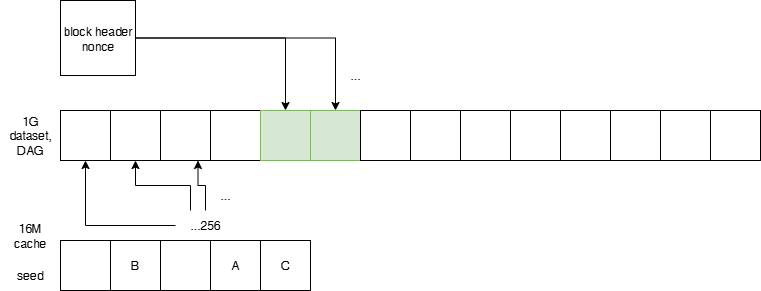

The diagram above was exported from draw.io. Its source (the exported page's mxGraphModel, read from the mxfile embedded in the PNG):
<mxGraphModel dx="1213" dy="833" grid="1" gridSize="10" guides="1" tooltips="1" connect="1" arrows="1" fold="1" page="1" pageScale="1" pageWidth="850" pageHeight="1100" math="0" shadow="0">
  <root>
    <mxCell id="0" />
    <mxCell id="1" parent="0" />
    <mxCell id="jtRv0mbF-8AdmDQVWxcE-1" value="" style="whiteSpace=wrap;html=1;aspect=fixed;" parent="1" vertex="1">
      <mxGeometry x="115" y="420" width="50" height="50" as="geometry" />
    </mxCell>
    <mxCell id="jtRv0mbF-8AdmDQVWxcE-2" value="B" style="whiteSpace=wrap;html=1;aspect=fixed;" parent="1" vertex="1">
      <mxGeometry x="165" y="420" width="50" height="50" as="geometry" />
    </mxCell>
    <mxCell id="jtRv0mbF-8AdmDQVWxcE-11" value="A" style="whiteSpace=wrap;html=1;aspect=fixed;" parent="1" vertex="1">
      <mxGeometry x="265" y="420" width="50" height="50" as="geometry" />
    </mxCell>
    <mxCell id="jtRv0mbF-8AdmDQVWxcE-41" value="C" style="whiteSpace=wrap;html=1;aspect=fixed;" parent="1" vertex="1">
      <mxGeometry x="315" y="420" width="50" height="50" as="geometry" />
    </mxCell>
    <mxCell id="jtRv0mbF-8AdmDQVWxcE-42" value="" style="whiteSpace=wrap;html=1;aspect=fixed;" parent="1" vertex="1">
      <mxGeometry x="215" y="420" width="50" height="50" as="geometry" />
    </mxCell>
    <mxCell id="jtRv0mbF-8AdmDQVWxcE-43" value="seed" style="text;html=1;align=center;verticalAlign=middle;whiteSpace=wrap;rounded=0;" parent="1" vertex="1">
      <mxGeometry x="55" y="440" width="60" height="30" as="geometry" />
    </mxCell>
    <mxCell id="-DvkCyGuIjzFGa8GtaLu-1" value="" style="whiteSpace=wrap;html=1;aspect=fixed;" vertex="1" parent="1">
      <mxGeometry x="115" y="290" width="50" height="50" as="geometry" />
    </mxCell>
    <mxCell id="-DvkCyGuIjzFGa8GtaLu-2" value="" style="whiteSpace=wrap;html=1;aspect=fixed;" vertex="1" parent="1">
      <mxGeometry x="165" y="290" width="50" height="50" as="geometry" />
    </mxCell>
    <mxCell id="-DvkCyGuIjzFGa8GtaLu-3" value="" style="whiteSpace=wrap;html=1;aspect=fixed;" vertex="1" parent="1">
      <mxGeometry x="265" y="290" width="50" height="50" as="geometry" />
    </mxCell>
    <mxCell id="-DvkCyGuIjzFGa8GtaLu-4" value="" style="whiteSpace=wrap;html=1;aspect=fixed;fillColor=#d5e8d4;strokeColor=#82b366;" vertex="1" parent="1">
      <mxGeometry x="365" y="290" width="50" height="50" as="geometry" />
    </mxCell>
    <mxCell id="-DvkCyGuIjzFGa8GtaLu-5" value="" style="whiteSpace=wrap;html=1;aspect=fixed;" vertex="1" parent="1">
      <mxGeometry x="415" y="290" width="50" height="50" as="geometry" />
    </mxCell>
    <mxCell id="-DvkCyGuIjzFGa8GtaLu-6" value="" style="whiteSpace=wrap;html=1;aspect=fixed;fillColor=#d5e8d4;strokeColor=#82b366;" vertex="1" parent="1">
      <mxGeometry x="315" y="290" width="50" height="50" as="geometry" />
    </mxCell>
    <mxCell id="-DvkCyGuIjzFGa8GtaLu-7" value="" style="whiteSpace=wrap;html=1;aspect=fixed;" vertex="1" parent="1">
      <mxGeometry x="215" y="290" width="50" height="50" as="geometry" />
    </mxCell>
    <mxCell id="-DvkCyGuIjzFGa8GtaLu-8" value="" style="whiteSpace=wrap;html=1;aspect=fixed;" vertex="1" parent="1">
      <mxGeometry x="465" y="290" width="50" height="50" as="geometry" />
    </mxCell>
    <mxCell id="-DvkCyGuIjzFGa8GtaLu-9" value="" style="whiteSpace=wrap;html=1;aspect=fixed;" vertex="1" parent="1">
      <mxGeometry x="515" y="290" width="50" height="50" as="geometry" />
    </mxCell>
    <mxCell id="-DvkCyGuIjzFGa8GtaLu-10" value="" style="whiteSpace=wrap;html=1;aspect=fixed;" vertex="1" parent="1">
      <mxGeometry x="615" y="290" width="50" height="50" as="geometry" />
    </mxCell>
    <mxCell id="-DvkCyGuIjzFGa8GtaLu-11" value="" style="whiteSpace=wrap;html=1;aspect=fixed;" vertex="1" parent="1">
      <mxGeometry x="715" y="290" width="50" height="50" as="geometry" />
    </mxCell>
    <mxCell id="-DvkCyGuIjzFGa8GtaLu-12" value="" style="whiteSpace=wrap;html=1;aspect=fixed;" vertex="1" parent="1">
      <mxGeometry x="765" y="290" width="50" height="50" as="geometry" />
    </mxCell>
    <mxCell id="-DvkCyGuIjzFGa8GtaLu-13" value="" style="whiteSpace=wrap;html=1;aspect=fixed;" vertex="1" parent="1">
      <mxGeometry x="665" y="290" width="50" height="50" as="geometry" />
    </mxCell>
    <mxCell id="-DvkCyGuIjzFGa8GtaLu-14" value="" style="whiteSpace=wrap;html=1;aspect=fixed;" vertex="1" parent="1">
      <mxGeometry x="565" y="290" width="50" height="50" as="geometry" />
    </mxCell>
    <mxCell id="-DvkCyGuIjzFGa8GtaLu-15" value="16M cache" style="text;html=1;align=center;verticalAlign=middle;whiteSpace=wrap;rounded=0;" vertex="1" parent="1">
      <mxGeometry x="55" y="400" width="60" height="30" as="geometry" />
    </mxCell>
    <mxCell id="-DvkCyGuIjzFGa8GtaLu-16" value="1G dataset, DAG" style="text;html=1;align=center;verticalAlign=middle;whiteSpace=wrap;rounded=0;" vertex="1" parent="1">
      <mxGeometry x="55" y="300" width="60" height="30" as="geometry" />
    </mxCell>
    <mxCell id="-DvkCyGuIjzFGa8GtaLu-18" style="edgeStyle=orthogonalEdgeStyle;rounded=0;orthogonalLoop=1;jettySize=auto;html=1;exitX=0;exitY=0.5;exitDx=0;exitDy=0;entryX=0.5;entryY=1;entryDx=0;entryDy=0;" edge="1" parent="1" source="-DvkCyGuIjzFGa8GtaLu-17" target="-DvkCyGuIjzFGa8GtaLu-1">
      <mxGeometry relative="1" as="geometry" />
    </mxCell>
    <mxCell id="-DvkCyGuIjzFGa8GtaLu-19" style="edgeStyle=orthogonalEdgeStyle;rounded=0;orthogonalLoop=1;jettySize=auto;html=1;exitX=0.25;exitY=0;exitDx=0;exitDy=0;entryX=0.5;entryY=1;entryDx=0;entryDy=0;" edge="1" parent="1" source="-DvkCyGuIjzFGa8GtaLu-17" target="-DvkCyGuIjzFGa8GtaLu-2">
      <mxGeometry relative="1" as="geometry" />
    </mxCell>
    <mxCell id="-DvkCyGuIjzFGa8GtaLu-20" style="edgeStyle=orthogonalEdgeStyle;rounded=0;orthogonalLoop=1;jettySize=auto;html=1;exitX=0.5;exitY=0;exitDx=0;exitDy=0;entryX=0.75;entryY=1;entryDx=0;entryDy=0;" edge="1" parent="1" source="-DvkCyGuIjzFGa8GtaLu-17" target="-DvkCyGuIjzFGa8GtaLu-7">
      <mxGeometry relative="1" as="geometry" />
    </mxCell>
    <mxCell id="-DvkCyGuIjzFGa8GtaLu-17" value="...256" style="text;html=1;align=center;verticalAlign=middle;whiteSpace=wrap;rounded=0;" vertex="1" parent="1">
      <mxGeometry x="230" y="390" width="60" height="30" as="geometry" />
    </mxCell>
    <mxCell id="-DvkCyGuIjzFGa8GtaLu-22" style="edgeStyle=orthogonalEdgeStyle;rounded=0;orthogonalLoop=1;jettySize=auto;html=1;exitX=1;exitY=0.5;exitDx=0;exitDy=0;entryX=0.5;entryY=0;entryDx=0;entryDy=0;" edge="1" parent="1" source="-DvkCyGuIjzFGa8GtaLu-21" target="-DvkCyGuIjzFGa8GtaLu-6">
      <mxGeometry relative="1" as="geometry" />
    </mxCell>
    <mxCell id="-DvkCyGuIjzFGa8GtaLu-23" style="edgeStyle=orthogonalEdgeStyle;rounded=0;orthogonalLoop=1;jettySize=auto;html=1;exitX=1;exitY=0.5;exitDx=0;exitDy=0;entryX=0.5;entryY=0;entryDx=0;entryDy=0;" edge="1" parent="1" source="-DvkCyGuIjzFGa8GtaLu-21" target="-DvkCyGuIjzFGa8GtaLu-4">
      <mxGeometry relative="1" as="geometry" />
    </mxCell>
    <mxCell id="-DvkCyGuIjzFGa8GtaLu-21" value="block header&lt;div&gt;nonce&lt;/div&gt;" style="whiteSpace=wrap;html=1;aspect=fixed;" vertex="1" parent="1">
      <mxGeometry x="115" y="180" width="75" height="75" as="geometry" />
    </mxCell>
    <mxCell id="-DvkCyGuIjzFGa8GtaLu-24" value="..." style="text;html=1;align=center;verticalAlign=middle;whiteSpace=wrap;rounded=0;" vertex="1" parent="1">
      <mxGeometry x="250" y="360" width="60" height="30" as="geometry" />
    </mxCell>
    <mxCell id="-DvkCyGuIjzFGa8GtaLu-25" value="..." style="text;html=1;align=center;verticalAlign=middle;whiteSpace=wrap;rounded=0;" vertex="1" parent="1">
      <mxGeometry x="380" y="240" width="60" height="30" as="geometry" />
    </mxCell>
  </root>
</mxGraphModel>